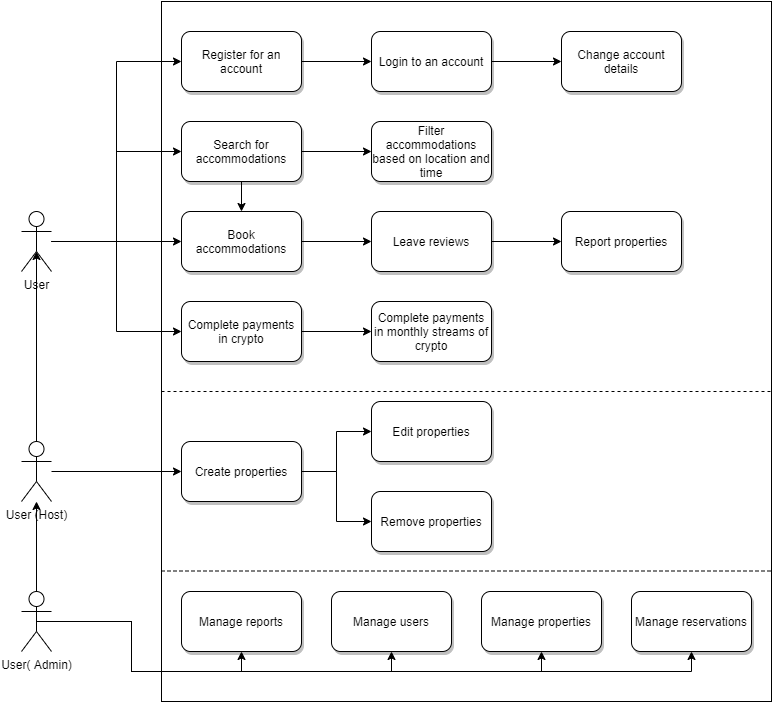

The diagram above was exported from draw.io. Its source (the exported page's mxGraphModel, read from the mxfile embedded in the PNG):
<mxGraphModel dx="1024" dy="584" grid="1" gridSize="10" guides="1" tooltips="1" connect="1" arrows="1" fold="1" page="1" pageScale="1" pageWidth="827" pageHeight="1169" math="0" shadow="0">
  <root>
    <mxCell id="0" />
    <mxCell id="1" parent="0" />
    <mxCell id="Yr-kWiDi7Q7CGn28I7RP-4" value="" style="rounded=0;whiteSpace=wrap;html=1;shadow=0;" parent="1" vertex="1">
      <mxGeometry x="280" y="40" width="610" height="700" as="geometry" />
    </mxCell>
    <mxCell id="WRMD41cHYhYYRu2--nE6-6" style="edgeStyle=orthogonalEdgeStyle;rounded=0;orthogonalLoop=1;jettySize=auto;html=1;entryX=0;entryY=0.5;entryDx=0;entryDy=0;" edge="1" parent="1" source="Yr-kWiDi7Q7CGn28I7RP-1" target="Yr-kWiDi7Q7CGn28I7RP-5">
      <mxGeometry relative="1" as="geometry" />
    </mxCell>
    <mxCell id="WRMD41cHYhYYRu2--nE6-7" style="edgeStyle=orthogonalEdgeStyle;rounded=0;orthogonalLoop=1;jettySize=auto;html=1;entryX=0;entryY=0.5;entryDx=0;entryDy=0;" edge="1" parent="1" source="Yr-kWiDi7Q7CGn28I7RP-1" target="Yr-kWiDi7Q7CGn28I7RP-7">
      <mxGeometry relative="1" as="geometry" />
    </mxCell>
    <mxCell id="WRMD41cHYhYYRu2--nE6-8" style="edgeStyle=orthogonalEdgeStyle;rounded=0;orthogonalLoop=1;jettySize=auto;html=1;" edge="1" parent="1" source="Yr-kWiDi7Q7CGn28I7RP-1" target="Yr-kWiDi7Q7CGn28I7RP-9">
      <mxGeometry relative="1" as="geometry" />
    </mxCell>
    <mxCell id="WRMD41cHYhYYRu2--nE6-9" style="edgeStyle=orthogonalEdgeStyle;rounded=0;orthogonalLoop=1;jettySize=auto;html=1;entryX=0;entryY=0.5;entryDx=0;entryDy=0;" edge="1" parent="1" source="Yr-kWiDi7Q7CGn28I7RP-1" target="WRMD41cHYhYYRu2--nE6-3">
      <mxGeometry relative="1" as="geometry" />
    </mxCell>
    <mxCell id="Yr-kWiDi7Q7CGn28I7RP-1" value="User" style="shape=umlActor;verticalLabelPosition=bottom;verticalAlign=top;html=1;outlineConnect=0;" parent="1" vertex="1">
      <mxGeometry x="140" y="250" width="30" height="60" as="geometry" />
    </mxCell>
    <mxCell id="Yr-kWiDi7Q7CGn28I7RP-30" value="" style="edgeStyle=orthogonalEdgeStyle;rounded=0;orthogonalLoop=1;jettySize=auto;html=1;" parent="1" source="Yr-kWiDi7Q7CGn28I7RP-5" target="Yr-kWiDi7Q7CGn28I7RP-6" edge="1">
      <mxGeometry relative="1" as="geometry" />
    </mxCell>
    <mxCell id="Yr-kWiDi7Q7CGn28I7RP-5" value="Register for an account" style="rounded=1;whiteSpace=wrap;html=1;glass=0;sketch=0;shadow=1;" parent="1" vertex="1">
      <mxGeometry x="300" y="70" width="120" height="60" as="geometry" />
    </mxCell>
    <mxCell id="Yr-kWiDi7Q7CGn28I7RP-31" value="" style="edgeStyle=orthogonalEdgeStyle;rounded=0;orthogonalLoop=1;jettySize=auto;html=1;" parent="1" source="Yr-kWiDi7Q7CGn28I7RP-6" target="Yr-kWiDi7Q7CGn28I7RP-8" edge="1">
      <mxGeometry relative="1" as="geometry" />
    </mxCell>
    <mxCell id="Yr-kWiDi7Q7CGn28I7RP-6" value="Login to an account" style="rounded=1;whiteSpace=wrap;html=1;glass=0;sketch=0;shadow=1;" parent="1" vertex="1">
      <mxGeometry x="490" y="70" width="120" height="60" as="geometry" />
    </mxCell>
    <mxCell id="Yr-kWiDi7Q7CGn28I7RP-28" style="edgeStyle=orthogonalEdgeStyle;rounded=0;orthogonalLoop=1;jettySize=auto;html=1;entryX=0;entryY=0.5;entryDx=0;entryDy=0;" parent="1" source="Yr-kWiDi7Q7CGn28I7RP-7" target="Yr-kWiDi7Q7CGn28I7RP-19" edge="1">
      <mxGeometry relative="1" as="geometry" />
    </mxCell>
    <mxCell id="Yr-kWiDi7Q7CGn28I7RP-33" style="edgeStyle=orthogonalEdgeStyle;rounded=0;orthogonalLoop=1;jettySize=auto;html=1;" parent="1" source="Yr-kWiDi7Q7CGn28I7RP-7" target="Yr-kWiDi7Q7CGn28I7RP-9" edge="1">
      <mxGeometry relative="1" as="geometry" />
    </mxCell>
    <mxCell id="Yr-kWiDi7Q7CGn28I7RP-7" value="Search for accommodations" style="rounded=1;whiteSpace=wrap;html=1;glass=0;sketch=0;shadow=1;" parent="1" vertex="1">
      <mxGeometry x="300" y="160" width="120" height="60" as="geometry" />
    </mxCell>
    <mxCell id="Yr-kWiDi7Q7CGn28I7RP-8" value="Change account details" style="rounded=1;whiteSpace=wrap;html=1;glass=0;sketch=0;shadow=1;" parent="1" vertex="1">
      <mxGeometry x="680" y="70" width="120" height="60" as="geometry" />
    </mxCell>
    <mxCell id="WRMD41cHYhYYRu2--nE6-1" style="edgeStyle=orthogonalEdgeStyle;rounded=0;orthogonalLoop=1;jettySize=auto;html=1;" edge="1" parent="1" source="Yr-kWiDi7Q7CGn28I7RP-9" target="Yr-kWiDi7Q7CGn28I7RP-16">
      <mxGeometry relative="1" as="geometry" />
    </mxCell>
    <mxCell id="Yr-kWiDi7Q7CGn28I7RP-9" value="Book accommodations" style="rounded=1;whiteSpace=wrap;html=1;glass=0;sketch=0;shadow=1;" parent="1" vertex="1">
      <mxGeometry x="300" y="250" width="120" height="60" as="geometry" />
    </mxCell>
    <mxCell id="Yr-kWiDi7Q7CGn28I7RP-21" style="edgeStyle=orthogonalEdgeStyle;rounded=0;orthogonalLoop=1;jettySize=auto;html=1;entryX=0;entryY=0.5;entryDx=0;entryDy=0;" parent="1" source="Yr-kWiDi7Q7CGn28I7RP-14" target="Yr-kWiDi7Q7CGn28I7RP-17" edge="1">
      <mxGeometry relative="1" as="geometry" />
    </mxCell>
    <mxCell id="Yr-kWiDi7Q7CGn28I7RP-23" style="edgeStyle=orthogonalEdgeStyle;rounded=0;orthogonalLoop=1;jettySize=auto;html=1;" parent="1" source="Yr-kWiDi7Q7CGn28I7RP-14" edge="1">
      <mxGeometry relative="1" as="geometry">
        <mxPoint x="155" y="290" as="targetPoint" />
      </mxGeometry>
    </mxCell>
    <mxCell id="Yr-kWiDi7Q7CGn28I7RP-14" value="User (Host)" style="shape=umlActor;verticalLabelPosition=bottom;verticalAlign=top;html=1;outlineConnect=0;" parent="1" vertex="1">
      <mxGeometry x="140" y="480" width="30" height="60" as="geometry" />
    </mxCell>
    <mxCell id="CsibjPb5zQcZZtiz2iqr-8" value="" style="edgeStyle=orthogonalEdgeStyle;rounded=0;orthogonalLoop=1;jettySize=auto;html=1;" parent="1" source="Yr-kWiDi7Q7CGn28I7RP-16" target="CsibjPb5zQcZZtiz2iqr-7" edge="1">
      <mxGeometry relative="1" as="geometry" />
    </mxCell>
    <mxCell id="Yr-kWiDi7Q7CGn28I7RP-16" value="Leave reviews" style="rounded=1;whiteSpace=wrap;html=1;glass=0;sketch=0;shadow=1;" parent="1" vertex="1">
      <mxGeometry x="490" y="250" width="120" height="60" as="geometry" />
    </mxCell>
    <mxCell id="Yr-kWiDi7Q7CGn28I7RP-36" value="" style="edgeStyle=orthogonalEdgeStyle;rounded=0;orthogonalLoop=1;jettySize=auto;html=1;" parent="1" source="Yr-kWiDi7Q7CGn28I7RP-17" target="Yr-kWiDi7Q7CGn28I7RP-35" edge="1">
      <mxGeometry relative="1" as="geometry" />
    </mxCell>
    <mxCell id="WRMD41cHYhYYRu2--nE6-2" style="edgeStyle=orthogonalEdgeStyle;rounded=0;orthogonalLoop=1;jettySize=auto;html=1;" edge="1" parent="1" source="Yr-kWiDi7Q7CGn28I7RP-17" target="Yr-kWiDi7Q7CGn28I7RP-37">
      <mxGeometry relative="1" as="geometry" />
    </mxCell>
    <mxCell id="Yr-kWiDi7Q7CGn28I7RP-17" value="Create properties" style="rounded=1;whiteSpace=wrap;html=1;shadow=1;" parent="1" vertex="1">
      <mxGeometry x="300" y="480" width="120" height="60" as="geometry" />
    </mxCell>
    <mxCell id="Yr-kWiDi7Q7CGn28I7RP-19" value="Filter accommodations based on location and time" style="rounded=1;whiteSpace=wrap;html=1;glass=0;sketch=0;shadow=1;" parent="1" vertex="1">
      <mxGeometry x="490" y="160" width="120" height="60" as="geometry" />
    </mxCell>
    <mxCell id="Yr-kWiDi7Q7CGn28I7RP-35" value="Edit properties" style="whiteSpace=wrap;html=1;rounded=1;shadow=1;" parent="1" vertex="1">
      <mxGeometry x="490" y="440" width="120" height="60" as="geometry" />
    </mxCell>
    <mxCell id="Yr-kWiDi7Q7CGn28I7RP-37" value="Remove properties" style="whiteSpace=wrap;html=1;rounded=1;shadow=1;" parent="1" vertex="1">
      <mxGeometry x="490" y="530" width="120" height="60" as="geometry" />
    </mxCell>
    <mxCell id="tXFyd0eNWXcThxQX8dz8-2" value="" style="edgeStyle=orthogonalEdgeStyle;rounded=0;orthogonalLoop=1;jettySize=auto;html=1;" parent="1" source="tXFyd0eNWXcThxQX8dz8-1" target="Yr-kWiDi7Q7CGn28I7RP-14" edge="1">
      <mxGeometry relative="1" as="geometry" />
    </mxCell>
    <mxCell id="WRMD41cHYhYYRu2--nE6-15" style="edgeStyle=orthogonalEdgeStyle;rounded=0;orthogonalLoop=1;jettySize=auto;html=1;entryX=0.5;entryY=1;entryDx=0;entryDy=0;" edge="1" parent="1" source="tXFyd0eNWXcThxQX8dz8-1" target="tXFyd0eNWXcThxQX8dz8-3">
      <mxGeometry relative="1" as="geometry">
        <Array as="points">
          <mxPoint x="250" y="660" />
          <mxPoint x="250" y="710" />
          <mxPoint x="360" y="710" />
        </Array>
      </mxGeometry>
    </mxCell>
    <mxCell id="WRMD41cHYhYYRu2--nE6-16" style="edgeStyle=orthogonalEdgeStyle;rounded=0;orthogonalLoop=1;jettySize=auto;html=1;entryX=0.5;entryY=1;entryDx=0;entryDy=0;exitX=0.5;exitY=0.5;exitDx=0;exitDy=0;exitPerimeter=0;" edge="1" parent="1" source="tXFyd0eNWXcThxQX8dz8-1" target="tXFyd0eNWXcThxQX8dz8-4">
      <mxGeometry relative="1" as="geometry">
        <Array as="points">
          <mxPoint x="250" y="660" />
          <mxPoint x="250" y="710" />
          <mxPoint x="510" y="710" />
        </Array>
      </mxGeometry>
    </mxCell>
    <mxCell id="WRMD41cHYhYYRu2--nE6-17" style="edgeStyle=orthogonalEdgeStyle;rounded=0;orthogonalLoop=1;jettySize=auto;html=1;entryX=0.5;entryY=1;entryDx=0;entryDy=0;exitX=0.5;exitY=0.5;exitDx=0;exitDy=0;exitPerimeter=0;" edge="1" parent="1" source="tXFyd0eNWXcThxQX8dz8-1" target="tXFyd0eNWXcThxQX8dz8-5">
      <mxGeometry relative="1" as="geometry">
        <Array as="points">
          <mxPoint x="250" y="660" />
          <mxPoint x="250" y="710" />
          <mxPoint x="660" y="710" />
        </Array>
      </mxGeometry>
    </mxCell>
    <mxCell id="WRMD41cHYhYYRu2--nE6-18" style="edgeStyle=orthogonalEdgeStyle;rounded=0;orthogonalLoop=1;jettySize=auto;html=1;entryX=0.5;entryY=1;entryDx=0;entryDy=0;" edge="1" parent="1" source="tXFyd0eNWXcThxQX8dz8-1" target="CsibjPb5zQcZZtiz2iqr-1">
      <mxGeometry relative="1" as="geometry">
        <Array as="points">
          <mxPoint x="250" y="660" />
          <mxPoint x="250" y="710" />
          <mxPoint x="810" y="710" />
        </Array>
      </mxGeometry>
    </mxCell>
    <mxCell id="tXFyd0eNWXcThxQX8dz8-1" value="User( Admin)" style="shape=umlActor;verticalLabelPosition=bottom;verticalAlign=top;html=1;outlineConnect=0;" parent="1" vertex="1">
      <mxGeometry x="140" y="630" width="30" height="60" as="geometry" />
    </mxCell>
    <mxCell id="tXFyd0eNWXcThxQX8dz8-3" value="Manage reports" style="rounded=1;whiteSpace=wrap;html=1;shadow=1;" parent="1" vertex="1">
      <mxGeometry x="300" y="630" width="120" height="60" as="geometry" />
    </mxCell>
    <mxCell id="tXFyd0eNWXcThxQX8dz8-4" value="Manage users" style="rounded=1;whiteSpace=wrap;html=1;shadow=1;" parent="1" vertex="1">
      <mxGeometry x="450" y="630" width="120" height="60" as="geometry" />
    </mxCell>
    <mxCell id="tXFyd0eNWXcThxQX8dz8-5" value="Manage properties" style="rounded=1;whiteSpace=wrap;html=1;shadow=1;" parent="1" vertex="1">
      <mxGeometry x="600" y="630" width="120" height="60" as="geometry" />
    </mxCell>
    <mxCell id="CsibjPb5zQcZZtiz2iqr-1" value="Manage reservations" style="rounded=1;whiteSpace=wrap;html=1;shadow=1;" parent="1" vertex="1">
      <mxGeometry x="750" y="630" width="120" height="60" as="geometry" />
    </mxCell>
    <mxCell id="CsibjPb5zQcZZtiz2iqr-7" value="Report properties" style="rounded=1;whiteSpace=wrap;html=1;glass=0;sketch=0;shadow=1;" parent="1" vertex="1">
      <mxGeometry x="680" y="250" width="120" height="60" as="geometry" />
    </mxCell>
    <mxCell id="WRMD41cHYhYYRu2--nE6-5" value="" style="edgeStyle=orthogonalEdgeStyle;rounded=0;orthogonalLoop=1;jettySize=auto;html=1;" edge="1" parent="1" source="WRMD41cHYhYYRu2--nE6-3" target="WRMD41cHYhYYRu2--nE6-4">
      <mxGeometry relative="1" as="geometry" />
    </mxCell>
    <mxCell id="WRMD41cHYhYYRu2--nE6-3" value="Complete payments in crypto" style="rounded=1;whiteSpace=wrap;html=1;glass=0;sketch=0;shadow=1;" vertex="1" parent="1">
      <mxGeometry x="300" y="340" width="120" height="60" as="geometry" />
    </mxCell>
    <mxCell id="WRMD41cHYhYYRu2--nE6-4" value="Complete payments in monthly streams of crypto" style="rounded=1;whiteSpace=wrap;html=1;glass=0;sketch=0;shadow=1;" vertex="1" parent="1">
      <mxGeometry x="490" y="340" width="120" height="60" as="geometry" />
    </mxCell>
    <mxCell id="WRMD41cHYhYYRu2--nE6-13" value="" style="endArrow=none;dashed=1;html=1;rounded=0;edgeStyle=orthogonalEdgeStyle;" edge="1" parent="1">
      <mxGeometry width="50" height="50" relative="1" as="geometry">
        <mxPoint x="280" y="430" as="sourcePoint" />
        <mxPoint x="890" y="430" as="targetPoint" />
        <Array as="points">
          <mxPoint x="890" y="430" />
          <mxPoint x="890" y="380" />
        </Array>
      </mxGeometry>
    </mxCell>
    <mxCell id="WRMD41cHYhYYRu2--nE6-14" value="" style="endArrow=none;dashed=1;html=1;rounded=0;edgeStyle=orthogonalEdgeStyle;" edge="1" parent="1">
      <mxGeometry width="50" height="50" relative="1" as="geometry">
        <mxPoint x="280" y="609.5" as="sourcePoint" />
        <mxPoint x="890" y="609.5" as="targetPoint" />
        <Array as="points">
          <mxPoint x="890" y="609.5" />
          <mxPoint x="890" y="559.5" />
        </Array>
      </mxGeometry>
    </mxCell>
  </root>
</mxGraphModel>